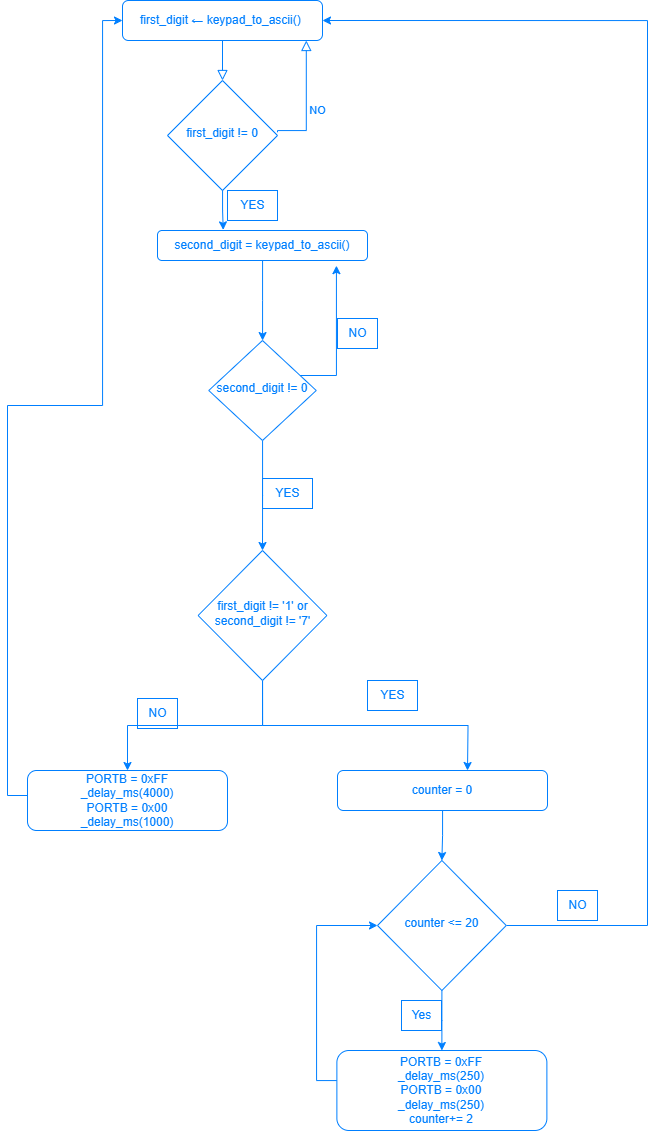

The diagram above was exported from draw.io. Its source (the exported page's mxGraphModel, read from the mxfile embedded in the PNG):
<mxGraphModel dx="1336" dy="759" grid="1" gridSize="10" guides="1" tooltips="1" connect="1" arrows="1" fold="1" page="1" pageScale="1" pageWidth="827" pageHeight="1169" math="0" shadow="0">
  <root>
    <mxCell id="WIyWlLk6GJQsqaUBKTNV-0" />
    <mxCell id="WIyWlLk6GJQsqaUBKTNV-1" parent="WIyWlLk6GJQsqaUBKTNV-0" />
    <mxCell id="WIyWlLk6GJQsqaUBKTNV-2" value="" style="rounded=0;html=1;jettySize=auto;orthogonalLoop=1;fontSize=11;endArrow=block;endFill=0;endSize=8;strokeWidth=1;shadow=0;labelBackgroundColor=none;edgeStyle=orthogonalEdgeStyle;strokeColor=#007FFF;fontColor=#007FFF;" parent="WIyWlLk6GJQsqaUBKTNV-1" source="WIyWlLk6GJQsqaUBKTNV-3" target="WIyWlLk6GJQsqaUBKTNV-6" edge="1">
      <mxGeometry relative="1" as="geometry" />
    </mxCell>
    <mxCell id="WIyWlLk6GJQsqaUBKTNV-3" value="first_digit ← keypad_to_ascii()&amp;nbsp;" style="rounded=1;whiteSpace=wrap;html=1;fontSize=12;glass=0;strokeWidth=1;shadow=0;strokeColor=#007FFF;fontColor=#007FFF;" parent="WIyWlLk6GJQsqaUBKTNV-1" vertex="1">
      <mxGeometry x="135" y="50" width="200" height="40" as="geometry" />
    </mxCell>
    <mxCell id="WIyWlLk6GJQsqaUBKTNV-5" value="NO" style="edgeStyle=orthogonalEdgeStyle;rounded=0;html=1;jettySize=auto;orthogonalLoop=1;fontSize=11;endArrow=block;endFill=0;endSize=8;strokeWidth=1;shadow=0;labelBackgroundColor=none;entryX=0.919;entryY=1.08;entryDx=0;entryDy=0;entryPerimeter=0;exitX=1;exitY=0.5;exitDx=0;exitDy=0;strokeColor=#007FFF;fontColor=#007FFF;" parent="WIyWlLk6GJQsqaUBKTNV-1" edge="1">
      <mxGeometry x="-0.1606" y="-11" relative="1" as="geometry">
        <mxPoint as="offset" />
        <mxPoint x="290" y="181.8" as="sourcePoint" />
        <mxPoint x="318.79999999999995" y="90.00000000000004" as="targetPoint" />
        <Array as="points">
          <mxPoint x="290" y="180" />
          <mxPoint x="319" y="180" />
        </Array>
      </mxGeometry>
    </mxCell>
    <mxCell id="WIyWlLk6GJQsqaUBKTNV-6" value="first_digit != 0" style="rhombus;whiteSpace=wrap;html=1;shadow=0;fontFamily=Helvetica;fontSize=12;align=center;strokeWidth=1;spacing=6;spacingTop=-4;strokeColor=#007FFF;fontColor=#007FFF;" parent="WIyWlLk6GJQsqaUBKTNV-1" vertex="1">
      <mxGeometry x="180" y="130" width="110" height="110" as="geometry" />
    </mxCell>
    <mxCell id="j1rm0xvFnW7jCDJwI7ij-11" value="" style="edgeStyle=orthogonalEdgeStyle;rounded=0;orthogonalLoop=1;jettySize=auto;html=1;strokeColor=#007FFF;fontColor=#007FFF;" edge="1" parent="WIyWlLk6GJQsqaUBKTNV-1" source="WIyWlLk6GJQsqaUBKTNV-12" target="j1rm0xvFnW7jCDJwI7ij-4">
      <mxGeometry relative="1" as="geometry" />
    </mxCell>
    <mxCell id="WIyWlLk6GJQsqaUBKTNV-12" value="second_digit = keypad_to_ascii()" style="rounded=1;whiteSpace=wrap;html=1;fontSize=12;glass=0;strokeWidth=1;shadow=0;strokeColor=#007FFF;fontColor=#007FFF;" parent="WIyWlLk6GJQsqaUBKTNV-1" vertex="1">
      <mxGeometry x="170" y="280" width="210" height="30" as="geometry" />
    </mxCell>
    <mxCell id="j1rm0xvFnW7jCDJwI7ij-18" style="edgeStyle=orthogonalEdgeStyle;rounded=0;orthogonalLoop=1;jettySize=auto;html=1;entryX=0.5;entryY=0;entryDx=0;entryDy=0;strokeColor=#007FFF;fontColor=#007FFF;" edge="1" parent="WIyWlLk6GJQsqaUBKTNV-1" source="j1rm0xvFnW7jCDJwI7ij-4" target="j1rm0xvFnW7jCDJwI7ij-16">
      <mxGeometry relative="1" as="geometry" />
    </mxCell>
    <mxCell id="j1rm0xvFnW7jCDJwI7ij-4" value="second_digit != 0" style="rhombus;whiteSpace=wrap;html=1;shadow=0;fontFamily=Helvetica;fontSize=12;align=center;strokeWidth=1;spacing=6;spacingTop=-4;strokeColor=#007FFF;fontColor=#007FFF;" vertex="1" parent="WIyWlLk6GJQsqaUBKTNV-1">
      <mxGeometry x="221.25" y="390" width="107.5" height="100" as="geometry" />
    </mxCell>
    <mxCell id="j1rm0xvFnW7jCDJwI7ij-9" style="edgeStyle=orthogonalEdgeStyle;rounded=0;orthogonalLoop=1;jettySize=auto;html=1;entryX=0.313;entryY=-0.021;entryDx=0;entryDy=0;entryPerimeter=0;strokeColor=#007FFF;fontColor=#007FFF;" edge="1" parent="WIyWlLk6GJQsqaUBKTNV-1" source="WIyWlLk6GJQsqaUBKTNV-6" target="WIyWlLk6GJQsqaUBKTNV-12">
      <mxGeometry relative="1" as="geometry" />
    </mxCell>
    <mxCell id="j1rm0xvFnW7jCDJwI7ij-10" value="YES" style="text;html=1;align=center;verticalAlign=middle;resizable=0;points=[];autosize=1;strokeColor=#007FFF;fillColor=none;fontColor=#007FFF;" vertex="1" parent="WIyWlLk6GJQsqaUBKTNV-1">
      <mxGeometry x="240" y="240" width="50" height="30" as="geometry" />
    </mxCell>
    <mxCell id="j1rm0xvFnW7jCDJwI7ij-12" style="edgeStyle=orthogonalEdgeStyle;rounded=0;orthogonalLoop=1;jettySize=auto;html=1;entryX=0.852;entryY=1.172;entryDx=0;entryDy=0;entryPerimeter=0;strokeColor=#007FFF;fontColor=#007FFF;" edge="1" parent="WIyWlLk6GJQsqaUBKTNV-1" source="j1rm0xvFnW7jCDJwI7ij-4" target="WIyWlLk6GJQsqaUBKTNV-12">
      <mxGeometry relative="1" as="geometry">
        <Array as="points">
          <mxPoint x="349" y="425" />
        </Array>
      </mxGeometry>
    </mxCell>
    <mxCell id="j1rm0xvFnW7jCDJwI7ij-13" value="NO" style="text;html=1;align=center;verticalAlign=middle;resizable=0;points=[];autosize=1;strokeColor=#007FFF;fillColor=none;fontColor=#007FFF;" vertex="1" parent="WIyWlLk6GJQsqaUBKTNV-1">
      <mxGeometry x="350" y="368" width="40" height="30" as="geometry" />
    </mxCell>
    <mxCell id="j1rm0xvFnW7jCDJwI7ij-24" style="edgeStyle=orthogonalEdgeStyle;rounded=0;orthogonalLoop=1;jettySize=auto;html=1;entryX=0.5;entryY=0;entryDx=0;entryDy=0;strokeColor=#007FFF;fontColor=#007FFF;" edge="1" parent="WIyWlLk6GJQsqaUBKTNV-1" source="j1rm0xvFnW7jCDJwI7ij-16" target="j1rm0xvFnW7jCDJwI7ij-23">
      <mxGeometry relative="1" as="geometry" />
    </mxCell>
    <mxCell id="j1rm0xvFnW7jCDJwI7ij-26" style="edgeStyle=orthogonalEdgeStyle;rounded=0;orthogonalLoop=1;jettySize=auto;html=1;exitX=0.5;exitY=1;exitDx=0;exitDy=0;strokeColor=#007FFF;fontColor=#007FFF;" edge="1" parent="WIyWlLk6GJQsqaUBKTNV-1" source="j1rm0xvFnW7jCDJwI7ij-16">
      <mxGeometry relative="1" as="geometry">
        <mxPoint x="480" y="820" as="targetPoint" />
      </mxGeometry>
    </mxCell>
    <mxCell id="j1rm0xvFnW7jCDJwI7ij-16" value="first_digit != '1' or second_digit != '7'" style="rhombus;whiteSpace=wrap;html=1;shadow=0;fontFamily=Helvetica;fontSize=12;align=center;strokeWidth=1;spacing=6;spacingTop=-4;strokeColor=#007FFF;fontColor=#007FFF;" vertex="1" parent="WIyWlLk6GJQsqaUBKTNV-1">
      <mxGeometry x="210.63" y="600" width="128.75" height="130" as="geometry" />
    </mxCell>
    <mxCell id="j1rm0xvFnW7jCDJwI7ij-19" value="YES" style="text;html=1;align=center;verticalAlign=middle;resizable=0;points=[];autosize=1;strokeColor=#007FFF;fillColor=none;fontColor=#007FFF;" vertex="1" parent="WIyWlLk6GJQsqaUBKTNV-1">
      <mxGeometry x="275" y="528" width="50" height="30" as="geometry" />
    </mxCell>
    <mxCell id="j1rm0xvFnW7jCDJwI7ij-35" style="edgeStyle=orthogonalEdgeStyle;rounded=0;orthogonalLoop=1;jettySize=auto;html=1;entryX=0;entryY=0.5;entryDx=0;entryDy=0;strokeColor=#007FFF;" edge="1" parent="WIyWlLk6GJQsqaUBKTNV-1" source="j1rm0xvFnW7jCDJwI7ij-23" target="WIyWlLk6GJQsqaUBKTNV-3">
      <mxGeometry relative="1" as="geometry">
        <Array as="points">
          <mxPoint x="20" y="845" />
          <mxPoint x="20" y="455" />
          <mxPoint x="115" y="455" />
          <mxPoint x="115" y="70" />
        </Array>
      </mxGeometry>
    </mxCell>
    <mxCell id="j1rm0xvFnW7jCDJwI7ij-23" value="PORTB = 0xFF&lt;br&gt;_delay_ms(4000)&lt;br&gt;PORTB = 0x00&lt;br&gt;_delay_ms(1000)" style="rounded=1;whiteSpace=wrap;html=1;fontSize=12;glass=0;strokeWidth=1;shadow=0;strokeColor=#007FFF;fontColor=#007FFF;" vertex="1" parent="WIyWlLk6GJQsqaUBKTNV-1">
      <mxGeometry x="40" y="820" width="200" height="60" as="geometry" />
    </mxCell>
    <mxCell id="j1rm0xvFnW7jCDJwI7ij-25" value="YES" style="text;html=1;align=center;verticalAlign=middle;resizable=0;points=[];autosize=1;strokeColor=#007FFF;fillColor=none;fontColor=#007FFF;" vertex="1" parent="WIyWlLk6GJQsqaUBKTNV-1">
      <mxGeometry x="380" y="730" width="50" height="30" as="geometry" />
    </mxCell>
    <mxCell id="j1rm0xvFnW7jCDJwI7ij-29" style="edgeStyle=orthogonalEdgeStyle;rounded=0;orthogonalLoop=1;jettySize=auto;html=1;entryX=0.5;entryY=0;entryDx=0;entryDy=0;strokeColor=#007FFF;fontColor=#007FFF;" edge="1" parent="WIyWlLk6GJQsqaUBKTNV-1" source="j1rm0xvFnW7jCDJwI7ij-27" target="j1rm0xvFnW7jCDJwI7ij-28">
      <mxGeometry relative="1" as="geometry" />
    </mxCell>
    <mxCell id="j1rm0xvFnW7jCDJwI7ij-27" value="counter = 0" style="rounded=1;whiteSpace=wrap;html=1;fontSize=12;glass=0;strokeWidth=1;shadow=0;strokeColor=#007FFF;fontColor=#007FFF;" vertex="1" parent="WIyWlLk6GJQsqaUBKTNV-1">
      <mxGeometry x="350" y="820" width="210" height="40" as="geometry" />
    </mxCell>
    <mxCell id="j1rm0xvFnW7jCDJwI7ij-30" style="edgeStyle=orthogonalEdgeStyle;rounded=0;orthogonalLoop=1;jettySize=auto;html=1;strokeColor=#007FFF;fontColor=#007FFF;" edge="1" parent="WIyWlLk6GJQsqaUBKTNV-1" source="j1rm0xvFnW7jCDJwI7ij-28">
      <mxGeometry relative="1" as="geometry">
        <mxPoint x="454.375" y="1100" as="targetPoint" />
      </mxGeometry>
    </mxCell>
    <mxCell id="j1rm0xvFnW7jCDJwI7ij-36" style="edgeStyle=orthogonalEdgeStyle;rounded=0;orthogonalLoop=1;jettySize=auto;html=1;entryX=1;entryY=0.5;entryDx=0;entryDy=0;strokeColor=#007FFF;fontColor=#007FFF;" edge="1" parent="WIyWlLk6GJQsqaUBKTNV-1" source="j1rm0xvFnW7jCDJwI7ij-28" target="WIyWlLk6GJQsqaUBKTNV-3">
      <mxGeometry relative="1" as="geometry">
        <Array as="points">
          <mxPoint x="660" y="975" />
          <mxPoint x="660" y="70" />
        </Array>
      </mxGeometry>
    </mxCell>
    <mxCell id="j1rm0xvFnW7jCDJwI7ij-28" value="counter &amp;lt;= 20" style="rhombus;whiteSpace=wrap;html=1;shadow=0;fontFamily=Helvetica;fontSize=12;align=center;strokeWidth=1;spacing=6;spacingTop=-4;strokeColor=#007FFF;fontColor=#007FFF;" vertex="1" parent="WIyWlLk6GJQsqaUBKTNV-1">
      <mxGeometry x="390" y="910" width="128.75" height="130" as="geometry" />
    </mxCell>
    <mxCell id="j1rm0xvFnW7jCDJwI7ij-32" style="edgeStyle=orthogonalEdgeStyle;rounded=0;orthogonalLoop=1;jettySize=auto;html=1;entryX=0;entryY=0.5;entryDx=0;entryDy=0;strokeColor=#007FFF;fontColor=#007FFF;" edge="1" parent="WIyWlLk6GJQsqaUBKTNV-1" source="j1rm0xvFnW7jCDJwI7ij-31" target="j1rm0xvFnW7jCDJwI7ij-28">
      <mxGeometry relative="1" as="geometry">
        <Array as="points">
          <mxPoint x="329" y="1130" />
          <mxPoint x="329" y="975" />
        </Array>
      </mxGeometry>
    </mxCell>
    <mxCell id="j1rm0xvFnW7jCDJwI7ij-31" value="PORTB = 0xFF&lt;br&gt;_delay_ms(250)&lt;br&gt;PORTB = 0x00&lt;br&gt;_delay_ms(250)&lt;br&gt;counter+= 2" style="rounded=1;whiteSpace=wrap;html=1;fontSize=12;glass=0;strokeWidth=1;shadow=0;strokeColor=#007FFF;fontColor=#007FFF;" vertex="1" parent="WIyWlLk6GJQsqaUBKTNV-1">
      <mxGeometry x="349.38" y="1100" width="210" height="80" as="geometry" />
    </mxCell>
    <mxCell id="j1rm0xvFnW7jCDJwI7ij-33" value="Yes" style="text;html=1;align=center;verticalAlign=middle;resizable=0;points=[];autosize=1;strokeColor=#007FFF;fillColor=none;fontColor=#007FFF;" vertex="1" parent="WIyWlLk6GJQsqaUBKTNV-1">
      <mxGeometry x="414" y="1050" width="40" height="30" as="geometry" />
    </mxCell>
    <mxCell id="j1rm0xvFnW7jCDJwI7ij-34" value="NO" style="text;html=1;align=center;verticalAlign=middle;resizable=0;points=[];autosize=1;strokeColor=#007FFF;fillColor=none;fontColor=#007FFF;" vertex="1" parent="WIyWlLk6GJQsqaUBKTNV-1">
      <mxGeometry x="150" y="748" width="40" height="30" as="geometry" />
    </mxCell>
    <mxCell id="j1rm0xvFnW7jCDJwI7ij-37" value="NO" style="text;html=1;align=center;verticalAlign=middle;resizable=0;points=[];autosize=1;strokeColor=#007FFF;fillColor=none;fontColor=#007FFF;" vertex="1" parent="WIyWlLk6GJQsqaUBKTNV-1">
      <mxGeometry x="570" y="940" width="40" height="30" as="geometry" />
    </mxCell>
  </root>
</mxGraphModel>